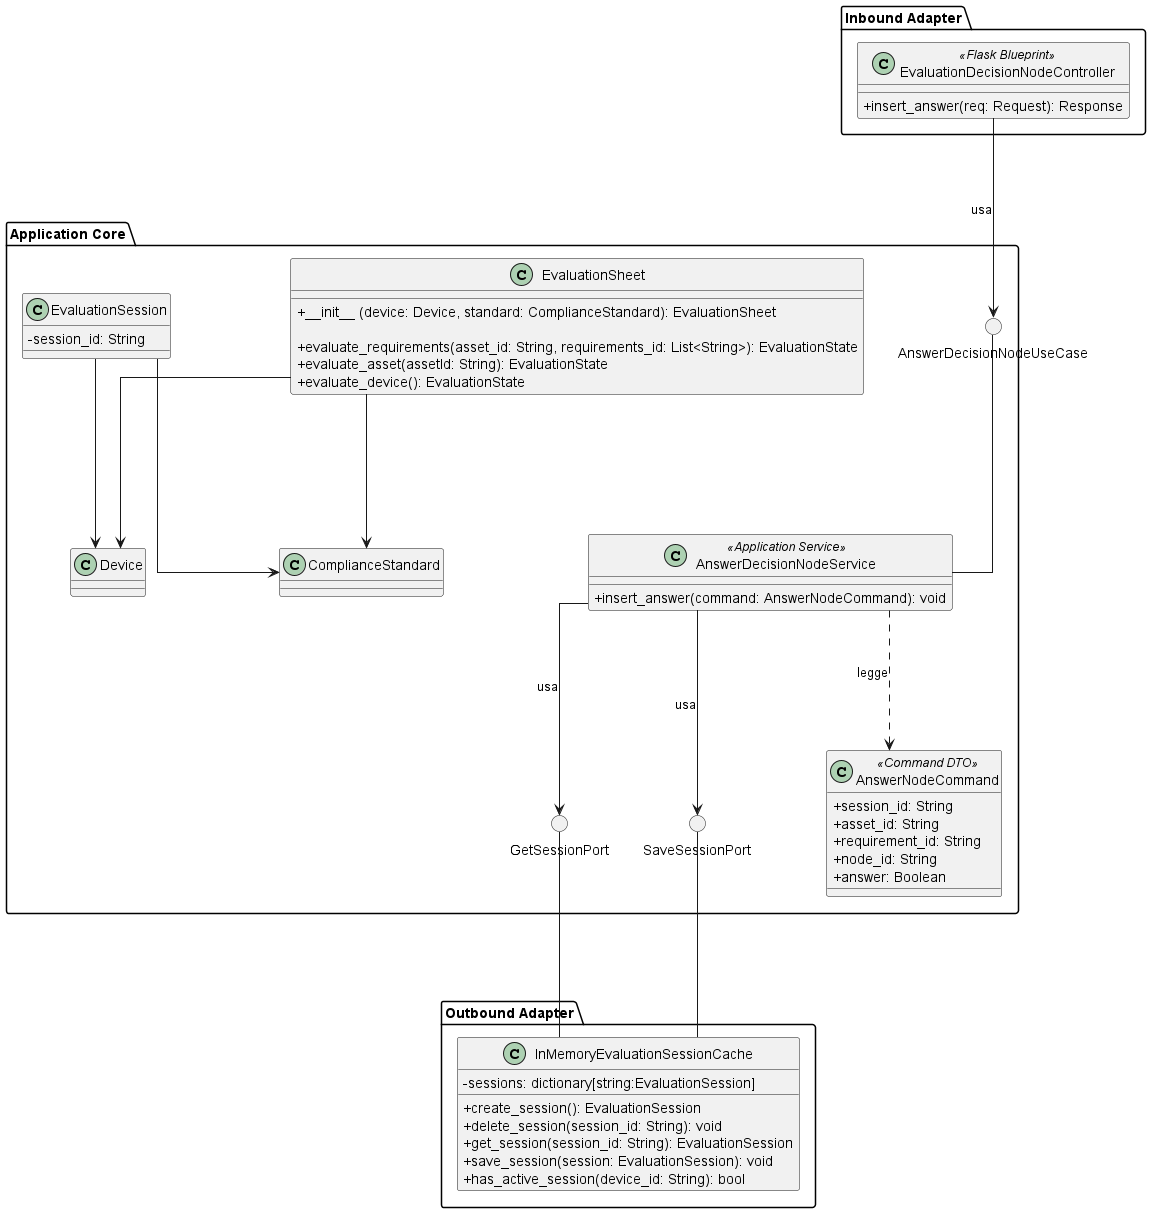

The diagram above was rendered by PlantUML. Its source (embedded in the PNG):
@startuml AnswerDecisionNode
skinparam linetype ortho
skinparam nodesep 120
skinparam ranksep 140
skinparam classAttributeIconSize 0

package "Inbound Adapter" {
    !include InboundAdapters/EvaluationDecisionNodeController.puml
}

package "Application Core" {

    () "AnswerDecisionNodeUseCase"

    class AnswerNodeCommand <<Command DTO>> {
        + session_id: String
        + asset_id: String
        + requirement_id: String
        + node_id: String
        + answer: Boolean
    }

    !include ApplicationServices/AnswerDecisionNodeService.puml

    () "GetSessionPort"
    () "SaveSessionPort"

    !include Domain/EvaluationSession.puml
    !include Domain/EvaluationSheet.puml

    ' ==========================================
    ' GABBIA STRUTTURALE (ALLINEAMENTO)
    ' ==========================================
    ' Distanziamo le porte e il command orizzontalmente sotto il service
    GetSessionPort -[hidden]right-------- SaveSessionPort
    SaveSessionPort -[hidden]right-------- AnswerNodeCommand

    ' Spingiamo le entità di dominio di lato per non interferire con il flusso principale
    EvaluationSheet -[hidden]right-------- AnswerDecisionNodeUseCase

    ' ==========================================
    ' COLLEGAMENTI INTERNI AL CORE (Top-Down)
    ' ==========================================
    AnswerDecisionNodeUseCase -down- AnswerDecisionNodeService
    
    AnswerDecisionNodeService -down-> GetSessionPort : usa
    AnswerDecisionNodeService -down-> SaveSessionPort : usa

    AnswerDecisionNodeService .down.> AnswerNodeCommand : legge
}

package "Outbound Adapter" {
    !include OutboundAdapters/InMemoryEvaluationSessionCache.puml
}

' ==========================================
' COLLEGAMENTI ESTERNI (Inbound -> Core -> Outbound)
' ==========================================
EvaluationDecisionNodeController -down-> AnswerDecisionNodeUseCase : usa

GetSessionPort -down- InMemoryEvaluationSessionCache
SaveSessionPort -down- InMemoryEvaluationSessionCache

@enduml